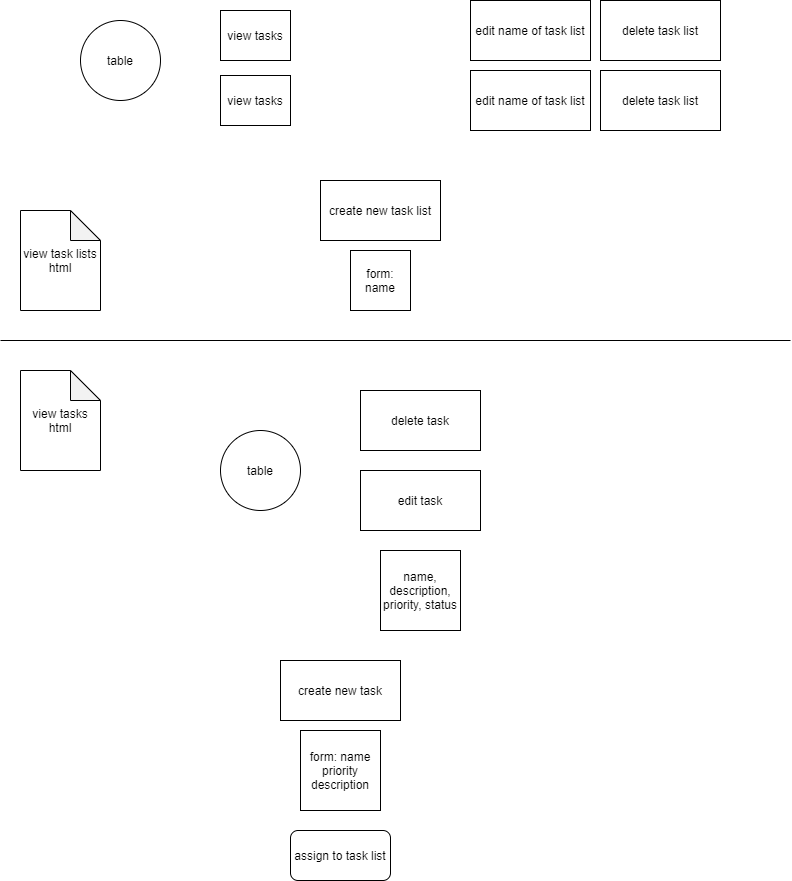

The diagram above was exported from draw.io. Its source (the exported page's mxGraphModel, read from the mxfile embedded in the PNG):
<mxGraphModel dx="868" dy="450" grid="1" gridSize="10" guides="1" tooltips="1" connect="1" arrows="1" fold="1" page="1" pageScale="1" pageWidth="850" pageHeight="1100" math="0" shadow="0">
  <root>
    <mxCell id="0" />
    <mxCell id="1" parent="0" />
    <mxCell id="T2JUaYmhsADsWM3UarAa-1" value="create new task list" style="rounded=0;whiteSpace=wrap;html=1;" vertex="1" parent="1">
      <mxGeometry x="360" y="200" width="120" height="60" as="geometry" />
    </mxCell>
    <mxCell id="T2JUaYmhsADsWM3UarAa-2" value="edit name of task list" style="rounded=0;whiteSpace=wrap;html=1;" vertex="1" parent="1">
      <mxGeometry x="510" y="20" width="120" height="60" as="geometry" />
    </mxCell>
    <mxCell id="T2JUaYmhsADsWM3UarAa-3" value="form: name" style="whiteSpace=wrap;html=1;aspect=fixed;" vertex="1" parent="1">
      <mxGeometry x="390" y="270" width="60" height="60" as="geometry" />
    </mxCell>
    <mxCell id="T2JUaYmhsADsWM3UarAa-4" value="edit name of task list" style="rounded=0;whiteSpace=wrap;html=1;" vertex="1" parent="1">
      <mxGeometry x="510" y="90" width="120" height="60" as="geometry" />
    </mxCell>
    <mxCell id="T2JUaYmhsADsWM3UarAa-5" value="delete task list&lt;span style=&quot;color: rgba(0 , 0 , 0 , 0) ; font-family: monospace ; font-size: 0px&quot;&gt;%3CmxGraphModel%3E%3Croot%3E%3CmxCell%20id%3D%220%22%2F%3E%3CmxCell%20id%3D%221%22%20parent%3D%220%22%2F%3E%3CmxCell%20id%3D%222%22%20value%3D%22edit%20name%20of%20task%20list%22%20style%3D%22rounded%3D0%3BwhiteSpace%3Dwrap%3Bhtml%3D1%3B%22%20vertex%3D%221%22%20parent%3D%221%22%3E%3CmxGeometry%20x%3D%22510%22%20y%3D%2290%22%20width%3D%22120%22%20height%3D%2260%22%20as%3D%22geometry%22%2F%3E%3C%2FmxCell%3E%3C%2Froot%3E%3C%2FmxGraphModel%3E&lt;/span&gt;" style="rounded=0;whiteSpace=wrap;html=1;" vertex="1" parent="1">
      <mxGeometry x="640" y="20" width="120" height="60" as="geometry" />
    </mxCell>
    <mxCell id="T2JUaYmhsADsWM3UarAa-7" value="delete task list&lt;span style=&quot;color: rgba(0 , 0 , 0 , 0) ; font-family: monospace ; font-size: 0px&quot;&gt;%3CmxGraphModel%3E%3Croot%3E%3CmxCell%20id%3D%220%22%2F%3E%3CmxCell%20id%3D%221%22%20parent%3D%220%22%2F%3E%3CmxCell%20id%3D%222%22%20value%3D%22edit%20name%20of%20task%20list%22%20style%3D%22rounded%3D0%3BwhiteSpace%3Dwrap%3Bhtml%3D1%3B%22%20vertex%3D%221%22%20parent%3D%221%22%3E%3CmxGeometry%20x%3D%22510%22%20y%3D%2290%22%20width%3D%22120%22%20height%3D%2260%22%20as%3D%22geometry%22%2F%3E%3C%2FmxCell%3E%3C%2Froot%3E%3C%2FmxGraphModel%3E&lt;/span&gt;" style="rounded=0;whiteSpace=wrap;html=1;" vertex="1" parent="1">
      <mxGeometry x="640" y="90" width="120" height="60" as="geometry" />
    </mxCell>
    <mxCell id="T2JUaYmhsADsWM3UarAa-8" value="view tasks" style="rounded=0;whiteSpace=wrap;html=1;" vertex="1" parent="1">
      <mxGeometry x="260" y="30" width="70" height="50" as="geometry" />
    </mxCell>
    <mxCell id="T2JUaYmhsADsWM3UarAa-9" value="view tasks" style="rounded=0;whiteSpace=wrap;html=1;" vertex="1" parent="1">
      <mxGeometry x="260" y="95" width="70" height="50" as="geometry" />
    </mxCell>
    <mxCell id="T2JUaYmhsADsWM3UarAa-10" value="create new task" style="rounded=0;whiteSpace=wrap;html=1;" vertex="1" parent="1">
      <mxGeometry x="320" y="680" width="120" height="60" as="geometry" />
    </mxCell>
    <mxCell id="T2JUaYmhsADsWM3UarAa-11" value="form: name&lt;br&gt;priority&lt;br&gt;description" style="whiteSpace=wrap;html=1;aspect=fixed;" vertex="1" parent="1">
      <mxGeometry x="340" y="750" width="80" height="80" as="geometry" />
    </mxCell>
    <mxCell id="T2JUaYmhsADsWM3UarAa-12" value="assign to task list" style="rounded=1;whiteSpace=wrap;html=1;" vertex="1" parent="1">
      <mxGeometry x="330" y="850" width="100" height="50" as="geometry" />
    </mxCell>
    <mxCell id="T2JUaYmhsADsWM3UarAa-13" value="edit task" style="rounded=0;whiteSpace=wrap;html=1;" vertex="1" parent="1">
      <mxGeometry x="400" y="490" width="120" height="60" as="geometry" />
    </mxCell>
    <mxCell id="T2JUaYmhsADsWM3UarAa-14" value="name, description, priority, status" style="whiteSpace=wrap;html=1;aspect=fixed;" vertex="1" parent="1">
      <mxGeometry x="420" y="570" width="80" height="80" as="geometry" />
    </mxCell>
    <mxCell id="T2JUaYmhsADsWM3UarAa-16" value="delete task" style="rounded=0;whiteSpace=wrap;html=1;" vertex="1" parent="1">
      <mxGeometry x="400" y="410" width="120" height="60" as="geometry" />
    </mxCell>
    <mxCell id="T2JUaYmhsADsWM3UarAa-17" value="" style="endArrow=none;html=1;" edge="1" parent="1">
      <mxGeometry width="50" height="50" relative="1" as="geometry">
        <mxPoint x="40" y="360" as="sourcePoint" />
        <mxPoint x="830" y="360" as="targetPoint" />
      </mxGeometry>
    </mxCell>
    <mxCell id="T2JUaYmhsADsWM3UarAa-18" value="view task lists html" style="shape=note;whiteSpace=wrap;html=1;backgroundOutline=1;darkOpacity=0.05;" vertex="1" parent="1">
      <mxGeometry x="60" y="230" width="80" height="100" as="geometry" />
    </mxCell>
    <mxCell id="T2JUaYmhsADsWM3UarAa-19" value="view tasks html" style="shape=note;whiteSpace=wrap;html=1;backgroundOutline=1;darkOpacity=0.05;" vertex="1" parent="1">
      <mxGeometry x="60" y="390" width="80" height="100" as="geometry" />
    </mxCell>
    <mxCell id="T2JUaYmhsADsWM3UarAa-20" value="table" style="ellipse;whiteSpace=wrap;html=1;aspect=fixed;" vertex="1" parent="1">
      <mxGeometry x="120" y="40" width="80" height="80" as="geometry" />
    </mxCell>
    <mxCell id="T2JUaYmhsADsWM3UarAa-21" value="table" style="ellipse;whiteSpace=wrap;html=1;aspect=fixed;" vertex="1" parent="1">
      <mxGeometry x="260" y="450" width="80" height="80" as="geometry" />
    </mxCell>
  </root>
</mxGraphModel>